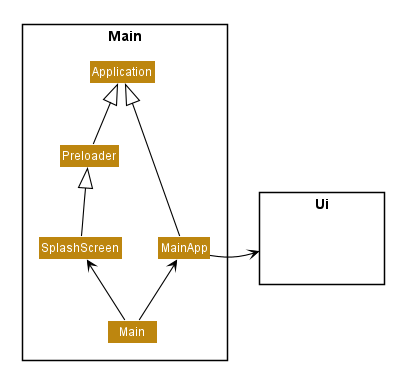

The diagram above was rendered by PlantUML. Its source (embedded in the PNG):
@startuml










skinparam BackgroundColor #FFFFFFF

skinparam Shadowing false

skinparam Class {
    FontColor #FFFFFF
    BorderThickness 1
    BorderColor #FFFFFF
    StereotypeFontColor #FFFFFF
    FontName Arial
}

skinparam Actor {
    BorderColor #000000
    Color #000000
    FontName Arial
}

skinparam Sequence {
    MessageAlign center
    BoxFontSize 15
    BoxPadding 0
    BoxFontColor #FFFFFF
    FontName Arial
}

skinparam Participant {
    FontColor #FFFFFFF
    Padding 20
}

skinparam MinClassWidth 50
skinparam ParticipantPadding 10
skinparam Shadowing false
skinparam DefaultTextAlignment center
skinparam packageStyle Rectangle

hide footbox
hide members
hide circle
skinparam arrowThickness 1.1
skinparam arrowColor #000000
skinparam classBackgroundColor #BD860F

package Main <<Rectangle>>{
    Class Main
    Class MainApp
    Class SplashScreen
    Class Preloader
    Class Application   
}

package Ui <<Rectangle>> {
    Class HiddenUi #FFFFFF
}

MainApp -up-|> Application
Preloader -up-|> Application
SplashScreen -up-|> Preloader
SplashScreen -right[hidden]- MainApp

Main -up-> SplashScreen
Main -up-> MainApp

MainApp -right-> Ui

@enduml